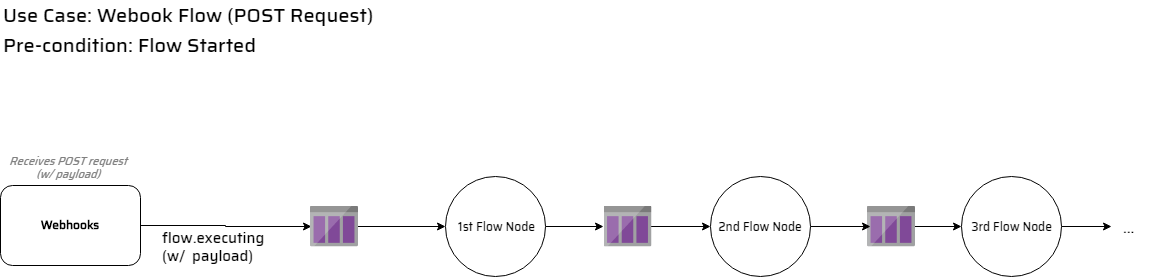

The diagram above was exported from draw.io. Its source (the exported page's mxGraphModel, read from the mxfile embedded in the PNG):
<mxGraphModel dx="1874" dy="937" grid="1" gridSize="10" guides="1" tooltips="1" connect="1" arrows="1" fold="1" page="1" pageScale="1" pageWidth="1169" pageHeight="827" math="0" shadow="0">
  <root>
    <mxCell id="0" />
    <mxCell id="1" parent="0" />
    <mxCell id="sacxd_YWV9gLSlBwXjbK-12" style="edgeStyle=orthogonalEdgeStyle;rounded=0;orthogonalLoop=1;jettySize=auto;html=1;entryX=0;entryY=0.5;entryDx=0;entryDy=0;" parent="1" source="sacxd_YWV9gLSlBwXjbK-6" target="sacxd_YWV9gLSlBwXjbK-3" edge="1">
      <mxGeometry relative="1" as="geometry" />
    </mxCell>
    <mxCell id="sacxd_YWV9gLSlBwXjbK-6" value="" style="aspect=fixed;html=1;perimeter=none;align=center;shadow=0;dashed=0;image;fontSize=12;image=img/lib/mscae/StorageQueue.svg;fontFamily=Saira Medium;" parent="1" vertex="1">
      <mxGeometry x="876" y="209.5" width="48" height="41" as="geometry" />
    </mxCell>
    <mxCell id="sacxd_YWV9gLSlBwXjbK-9" style="edgeStyle=orthogonalEdgeStyle;rounded=0;orthogonalLoop=1;jettySize=auto;html=1;entryX=-0.019;entryY=0.494;entryDx=0;entryDy=0;entryPerimeter=0;" parent="1" source="jogNwip4fccmY6Djw4AP-7" target="sacxd_YWV9gLSlBwXjbK-5" edge="1">
      <mxGeometry relative="1" as="geometry" />
    </mxCell>
    <mxCell id="jogNwip4fccmY6Djw4AP-7" value="1st Flow Node&lt;br&gt;" style="ellipse;whiteSpace=wrap;html=1;aspect=fixed;fontFamily=Saira Medium;" parent="1" vertex="1">
      <mxGeometry x="454" y="180" width="100" height="100" as="geometry" />
    </mxCell>
    <mxCell id="sacxd_YWV9gLSlBwXjbK-18" style="edgeStyle=orthogonalEdgeStyle;rounded=0;orthogonalLoop=1;jettySize=auto;html=1;entryX=0.017;entryY=0.494;entryDx=0;entryDy=0;entryPerimeter=0;" parent="1" source="tK67YIECVLbfjVAeFpUw-7" target="sacxd_YWV9gLSlBwXjbK-17" edge="1">
      <mxGeometry relative="1" as="geometry" />
    </mxCell>
    <mxCell id="tK67YIECVLbfjVAeFpUw-7" value="Webhooks" style="rounded=1;fontStyle=1;fontFamily=Saira Medium;" parent="1" vertex="1">
      <mxGeometry x="9" y="189" width="140" height="80" as="geometry" />
    </mxCell>
    <mxCell id="tK67YIECVLbfjVAeFpUw-20" value="Receives POST request (w/ payload)&lt;br style=&quot;font-size: 11px&quot;&gt;" style="text;html=1;strokeColor=none;fillColor=none;align=center;verticalAlign=middle;whiteSpace=wrap;rounded=0;fontColor=#808080;fontStyle=2;fontFamily=Saira Medium;fontSize=11;" parent="1" vertex="1">
      <mxGeometry x="10" y="160" width="134" height="20" as="geometry" />
    </mxCell>
    <mxCell id="tK67YIECVLbfjVAeFpUw-23" value="Use Case: Webook Flow (POST Request)" style="text;html=1;resizable=0;points=[];autosize=1;align=left;verticalAlign=top;spacingTop=-4;fontColor=#000000;fontFamily=Saira Medium;fontSize=20;" parent="1" vertex="1">
      <mxGeometry x="10" y="4" width="390" height="30" as="geometry" />
    </mxCell>
    <mxCell id="sacxd_YWV9gLSlBwXjbK-1" value="Pre-condition: Flow Started" style="text;html=1;resizable=0;points=[];autosize=1;align=left;verticalAlign=top;spacingTop=-4;fontColor=#000000;fontFamily=Saira Medium;fontSize=20;" parent="1" vertex="1">
      <mxGeometry x="10" y="34" width="270" height="30" as="geometry" />
    </mxCell>
    <mxCell id="sacxd_YWV9gLSlBwXjbK-11" style="edgeStyle=orthogonalEdgeStyle;rounded=0;orthogonalLoop=1;jettySize=auto;html=1;entryX=0.062;entryY=0.5;entryDx=0;entryDy=0;entryPerimeter=0;" parent="1" source="sacxd_YWV9gLSlBwXjbK-2" target="sacxd_YWV9gLSlBwXjbK-6" edge="1">
      <mxGeometry relative="1" as="geometry" />
    </mxCell>
    <mxCell id="sacxd_YWV9gLSlBwXjbK-2" value="2nd Flow Node" style="ellipse;whiteSpace=wrap;html=1;aspect=fixed;fontFamily=Saira Medium;" parent="1" vertex="1">
      <mxGeometry x="719" y="180" width="100" height="100" as="geometry" />
    </mxCell>
    <mxCell id="sacxd_YWV9gLSlBwXjbK-13" style="edgeStyle=orthogonalEdgeStyle;rounded=0;orthogonalLoop=1;jettySize=auto;html=1;" parent="1" source="sacxd_YWV9gLSlBwXjbK-3" edge="1">
      <mxGeometry relative="1" as="geometry">
        <mxPoint x="1120" y="230" as="targetPoint" />
      </mxGeometry>
    </mxCell>
    <mxCell id="sacxd_YWV9gLSlBwXjbK-3" value="3rd Flow Node" style="ellipse;whiteSpace=wrap;html=1;aspect=fixed;fontFamily=Saira Medium;" parent="1" vertex="1">
      <mxGeometry x="970" y="180" width="100" height="100" as="geometry" />
    </mxCell>
    <mxCell id="sacxd_YWV9gLSlBwXjbK-10" style="edgeStyle=orthogonalEdgeStyle;rounded=0;orthogonalLoop=1;jettySize=auto;html=1;" parent="1" source="sacxd_YWV9gLSlBwXjbK-5" target="sacxd_YWV9gLSlBwXjbK-2" edge="1">
      <mxGeometry relative="1" as="geometry" />
    </mxCell>
    <mxCell id="sacxd_YWV9gLSlBwXjbK-5" value="" style="aspect=fixed;html=1;perimeter=none;align=center;shadow=0;dashed=0;image;fontSize=12;image=img/lib/mscae/StorageQueue.svg;fontFamily=Saira Medium;" parent="1" vertex="1">
      <mxGeometry x="612.5" y="209.5" width="48" height="41" as="geometry" />
    </mxCell>
    <mxCell id="sacxd_YWV9gLSlBwXjbK-19" style="edgeStyle=orthogonalEdgeStyle;rounded=0;orthogonalLoop=1;jettySize=auto;html=1;entryX=0;entryY=0.5;entryDx=0;entryDy=0;" parent="1" source="sacxd_YWV9gLSlBwXjbK-17" target="jogNwip4fccmY6Djw4AP-7" edge="1">
      <mxGeometry relative="1" as="geometry" />
    </mxCell>
    <mxCell id="sacxd_YWV9gLSlBwXjbK-17" value="" style="aspect=fixed;html=1;perimeter=none;align=center;shadow=0;dashed=0;image;fontSize=12;image=img/lib/mscae/StorageQueue.svg;fontFamily=Saira Medium;" parent="1" vertex="1">
      <mxGeometry x="319" y="209.5" width="48" height="41" as="geometry" />
    </mxCell>
    <mxCell id="sacxd_YWV9gLSlBwXjbK-21" value="&lt;font style=&quot;font-size: 15px&quot;&gt;flow.executing&lt;br&gt;(w/&amp;nbsp; payload)&lt;br&gt;&lt;/font&gt;" style="text;html=1;resizable=0;points=[];autosize=1;align=left;verticalAlign=top;spacingTop=-4;fontSize=15;fontFamily=Saira Medium;" parent="1" vertex="1">
      <mxGeometry x="169.1481424967448" y="230" width="120" height="40" as="geometry" />
    </mxCell>
    <mxCell id="sacxd_YWV9gLSlBwXjbK-27" value="&lt;font style=&quot;font-size: 15px&quot;&gt;...&lt;br&gt;&lt;/font&gt;" style="text;html=1;resizable=0;points=[];autosize=1;align=left;verticalAlign=top;spacingTop=-4;fontSize=15;fontFamily=Saira Medium;" parent="1" vertex="1">
      <mxGeometry x="1130.1481424967449" y="220" width="30" height="20" as="geometry" />
    </mxCell>
  </root>
</mxGraphModel>